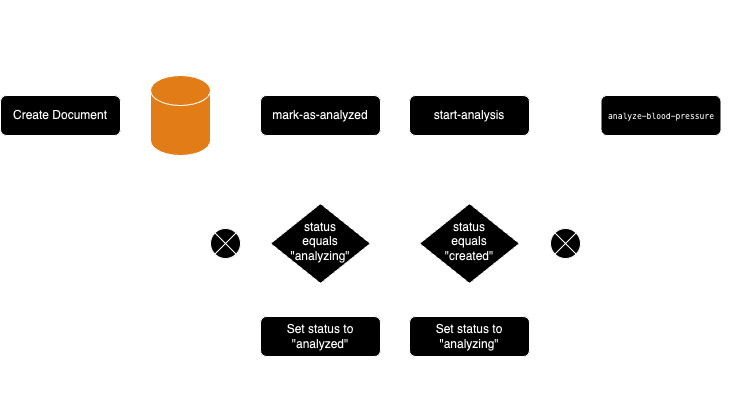

The diagram above was exported from draw.io. Its source (the exported page's mxGraphModel, read from the mxfile embedded in the PNG):
<mxGraphModel dx="988" dy="1689" grid="1" gridSize="10" guides="1" tooltips="1" connect="1" arrows="1" fold="1" page="1" pageScale="1" pageWidth="827" pageHeight="1169" math="0" shadow="0">
  <root>
    <mxCell id="WIyWlLk6GJQsqaUBKTNV-0" />
    <mxCell id="WIyWlLk6GJQsqaUBKTNV-1" parent="WIyWlLk6GJQsqaUBKTNV-0" />
    <mxCell id="WIyWlLk6GJQsqaUBKTNV-3" value="Create Document" style="rounded=1;whiteSpace=wrap;html=1;fontSize=12;glass=0;strokeWidth=1;shadow=0;" parent="WIyWlLk6GJQsqaUBKTNV-1" vertex="1">
      <mxGeometry x="60" y="80" width="120" height="40" as="geometry" />
    </mxCell>
    <mxCell id="CK-jyMfNdr-6Yb6di4IH-3" value="" style="rounded=0;whiteSpace=wrap;html=1;fillColor=none;" vertex="1" parent="WIyWlLk6GJQsqaUBKTNV-1">
      <mxGeometry x="302" y="40" width="308" height="120" as="geometry" />
    </mxCell>
    <mxCell id="CK-jyMfNdr-6Yb6di4IH-13" style="edgeStyle=orthogonalEdgeStyle;rounded=0;orthogonalLoop=1;jettySize=auto;html=1;exitX=0.5;exitY=1;exitDx=0;exitDy=0;entryX=0.5;entryY=0;entryDx=0;entryDy=0;" edge="1" parent="WIyWlLk6GJQsqaUBKTNV-1" source="WIyWlLk6GJQsqaUBKTNV-6" target="CK-jyMfNdr-6Yb6di4IH-12">
      <mxGeometry relative="1" as="geometry" />
    </mxCell>
    <mxCell id="CK-jyMfNdr-6Yb6di4IH-48" style="edgeStyle=orthogonalEdgeStyle;rounded=0;orthogonalLoop=1;jettySize=auto;html=1;exitX=1;exitY=0.5;exitDx=0;exitDy=0;entryX=0;entryY=0.5;entryDx=0;entryDy=0;" edge="1" parent="WIyWlLk6GJQsqaUBKTNV-1" source="WIyWlLk6GJQsqaUBKTNV-6" target="CK-jyMfNdr-6Yb6di4IH-9">
      <mxGeometry relative="1" as="geometry" />
    </mxCell>
    <mxCell id="WIyWlLk6GJQsqaUBKTNV-6" value="status&lt;br&gt;equals&lt;br&gt;&quot;created&quot;" style="rhombus;whiteSpace=wrap;html=1;shadow=0;fontFamily=Helvetica;fontSize=12;align=center;strokeWidth=1;spacing=6;spacingTop=-4;" parent="WIyWlLk6GJQsqaUBKTNV-1" vertex="1">
      <mxGeometry x="479" y="188" width="100" height="80" as="geometry" />
    </mxCell>
    <mxCell id="CK-jyMfNdr-6Yb6di4IH-5" style="edgeStyle=orthogonalEdgeStyle;rounded=0;orthogonalLoop=1;jettySize=auto;html=1;exitX=1;exitY=0.5;exitDx=0;exitDy=0;exitPerimeter=0;entryX=0;entryY=0.5;entryDx=0;entryDy=0;" edge="1" parent="WIyWlLk6GJQsqaUBKTNV-1" source="CK-jyMfNdr-6Yb6di4IH-0" target="CK-jyMfNdr-6Yb6di4IH-3">
      <mxGeometry relative="1" as="geometry" />
    </mxCell>
    <mxCell id="CK-jyMfNdr-6Yb6di4IH-0" value="" style="shape=cylinder3;whiteSpace=wrap;html=1;boundedLbl=1;backgroundOutline=1;size=15;fillColor=#CC6600;" vertex="1" parent="WIyWlLk6GJQsqaUBKTNV-1">
      <mxGeometry x="210" y="60" width="60" height="80" as="geometry" />
    </mxCell>
    <mxCell id="CK-jyMfNdr-6Yb6di4IH-1" style="edgeStyle=orthogonalEdgeStyle;rounded=0;orthogonalLoop=1;jettySize=auto;html=1;exitX=1;exitY=0.5;exitDx=0;exitDy=0;entryX=0;entryY=0.5;entryDx=0;entryDy=0;entryPerimeter=0;" edge="1" parent="WIyWlLk6GJQsqaUBKTNV-1" source="WIyWlLk6GJQsqaUBKTNV-3" target="CK-jyMfNdr-6Yb6di4IH-0">
      <mxGeometry relative="1" as="geometry" />
    </mxCell>
    <mxCell id="CK-jyMfNdr-6Yb6di4IH-4" value="Transitions" style="text;html=1;strokeColor=none;fillColor=none;align=center;verticalAlign=middle;whiteSpace=wrap;rounded=0;" vertex="1" parent="WIyWlLk6GJQsqaUBKTNV-1">
      <mxGeometry x="300" y="15" width="60" height="30" as="geometry" />
    </mxCell>
    <mxCell id="CK-jyMfNdr-6Yb6di4IH-8" style="edgeStyle=orthogonalEdgeStyle;rounded=0;orthogonalLoop=1;jettySize=auto;html=1;exitX=0.5;exitY=1;exitDx=0;exitDy=0;entryX=0.5;entryY=0;entryDx=0;entryDy=0;" edge="1" parent="WIyWlLk6GJQsqaUBKTNV-1" source="CK-jyMfNdr-6Yb6di4IH-7" target="WIyWlLk6GJQsqaUBKTNV-6">
      <mxGeometry relative="1" as="geometry" />
    </mxCell>
    <mxCell id="CK-jyMfNdr-6Yb6di4IH-7" value="start-analysis" style="rounded=1;whiteSpace=wrap;html=1;fontSize=12;glass=0;strokeWidth=1;shadow=0;" vertex="1" parent="WIyWlLk6GJQsqaUBKTNV-1">
      <mxGeometry x="469" y="80" width="120" height="40" as="geometry" />
    </mxCell>
    <mxCell id="CK-jyMfNdr-6Yb6di4IH-9" value="" style="shape=sumEllipse;perimeter=ellipsePerimeter;html=1;backgroundOutline=1;" vertex="1" parent="WIyWlLk6GJQsqaUBKTNV-1">
      <mxGeometry x="610" y="213" width="30" height="30" as="geometry" />
    </mxCell>
    <mxCell id="CK-jyMfNdr-6Yb6di4IH-53" style="edgeStyle=orthogonalEdgeStyle;rounded=0;orthogonalLoop=1;jettySize=auto;html=1;exitX=1;exitY=0;exitDx=0;exitDy=0;entryX=0.5;entryY=1;entryDx=0;entryDy=0;" edge="1" parent="WIyWlLk6GJQsqaUBKTNV-1" source="CK-jyMfNdr-6Yb6di4IH-16" target="CK-jyMfNdr-6Yb6di4IH-33">
      <mxGeometry relative="1" as="geometry">
        <Array as="points">
          <mxPoint x="529" y="280" />
          <mxPoint x="721" y="280" />
        </Array>
      </mxGeometry>
    </mxCell>
    <mxCell id="CK-jyMfNdr-6Yb6di4IH-12" value="Set status to &quot;analyzing&quot;" style="rounded=1;whiteSpace=wrap;html=1;fontSize=12;glass=0;strokeWidth=1;shadow=0;" vertex="1" parent="WIyWlLk6GJQsqaUBKTNV-1">
      <mxGeometry x="469" y="301" width="120" height="40" as="geometry" />
    </mxCell>
    <mxCell id="CK-jyMfNdr-6Yb6di4IH-16" value="Yes" style="text;html=1;strokeColor=none;fillColor=none;align=center;verticalAlign=middle;whiteSpace=wrap;rounded=0;" vertex="1" parent="WIyWlLk6GJQsqaUBKTNV-1">
      <mxGeometry x="469" y="268" width="60" height="30" as="geometry" />
    </mxCell>
    <mxCell id="CK-jyMfNdr-6Yb6di4IH-31" value="" style="rounded=0;whiteSpace=wrap;html=1;fillColor=none;" vertex="1" parent="WIyWlLk6GJQsqaUBKTNV-1">
      <mxGeometry x="642" y="40" width="157" height="120" as="geometry" />
    </mxCell>
    <mxCell id="CK-jyMfNdr-6Yb6di4IH-17" value="No" style="text;html=1;strokeColor=none;fillColor=none;align=center;verticalAlign=middle;whiteSpace=wrap;rounded=0;" vertex="1" parent="WIyWlLk6GJQsqaUBKTNV-1">
      <mxGeometry x="560" y="200" width="60" height="30" as="geometry" />
    </mxCell>
    <mxCell id="CK-jyMfNdr-6Yb6di4IH-32" value="Functions" style="text;html=1;strokeColor=none;fillColor=none;align=center;verticalAlign=middle;whiteSpace=wrap;rounded=0;" vertex="1" parent="WIyWlLk6GJQsqaUBKTNV-1">
      <mxGeometry x="641" y="15" width="60" height="30" as="geometry" />
    </mxCell>
    <mxCell id="CK-jyMfNdr-6Yb6di4IH-34" style="edgeStyle=orthogonalEdgeStyle;rounded=0;orthogonalLoop=1;jettySize=auto;html=1;exitX=0.5;exitY=0;exitDx=0;exitDy=0;entryX=0.5;entryY=0;entryDx=0;entryDy=0;entryPerimeter=0;" edge="1" parent="WIyWlLk6GJQsqaUBKTNV-1" source="CK-jyMfNdr-6Yb6di4IH-33" target="CK-jyMfNdr-6Yb6di4IH-0">
      <mxGeometry relative="1" as="geometry">
        <Array as="points">
          <mxPoint x="721" y="10" />
          <mxPoint x="240" y="10" />
        </Array>
      </mxGeometry>
    </mxCell>
    <mxCell id="CK-jyMfNdr-6Yb6di4IH-33" value="&lt;code data-slate-fragment=&quot;JTdCJTIyb2JqZWN0JTIyJTNBJTIyZG9jdW1lbnQlMjIlMkMlMjJkYXRhJTIyJTNBJTdCJTdEJTJDJTIybm9kZXMlMjIlM0ElNUIlN0IlMjJvYmplY3QlMjIlM0ElMjJibG9jayUyMiUyQyUyMnR5cGUlMjIlM0ElMjJwYXJhZ3JhcGglMjIlMkMlMjJpc1ZvaWQlMjIlM0FmYWxzZSUyQyUyMmRhdGElMjIlM0ElN0IlN0QlMkMlMjJub2RlcyUyMiUzQSU1QiU3QiUyMm9iamVjdCUyMiUzQSUyMnRleHQlMjIlMkMlMjJsZWF2ZXMlMjIlM0ElNUIlN0IlMjJvYmplY3QlMjIlM0ElMjJsZWFmJTIyJTJDJTIydGV4dCUyMiUzQSUyMmFuYWx5emUtYmxvb2QtcHJlc3N1cmUlMjIlMkMlMjJtYXJrcyUyMiUzQSU1QiU3QiUyMm9iamVjdCUyMiUzQSUyMm1hcmslMjIlMkMlMjJ0eXBlJTIyJTNBJTIyY29kZSUyMiUyQyUyMmRhdGElMjIlM0ElN0IlN0QlN0QlNUQlMkMlMjJzZWxlY3Rpb25zJTIyJTNBJTVCJTVEJTdEJTVEJTJDJTIya2V5JTIyJTNBJTIyZGQzODg0ODlhODkyNGVjODhiODhiOGQwMmUwMTkyMDAlMjIlN0QlNUQlMkMlMjJrZXklMjIlM0ElMjJmODRiZjY3ZGIwODQ0MDAzYmVjYTlhZmFiMDhmZWQ4ZSUyMiU3RCU1RCUyQyUyMmtleSUyMiUzQSUyMmJkY2U5ZWY0MmFlOTRjNDg4OTNiOTkwZGJiMzkzMDE4JTIyJTdE&quot; class=&quot;r-crgep1 r-2jxp4q r-z2wwpe r-uibjmv r-m2pi6t r-1hvjb8t&quot; data-offset-key=&quot;2210cfdb15b34457b5a4f661f1aa6b0b:2&quot; data-slate-leaf=&quot;true&quot;&gt;&lt;font style=&quot;font-size: 8px;&quot;&gt;analyze-blood-pressure&lt;/font&gt;&lt;/code&gt;" style="rounded=1;whiteSpace=wrap;html=1;fontSize=12;glass=0;strokeWidth=1;shadow=0;" vertex="1" parent="WIyWlLk6GJQsqaUBKTNV-1">
      <mxGeometry x="660.5" y="80" width="120" height="40" as="geometry" />
    </mxCell>
    <mxCell id="CK-jyMfNdr-6Yb6di4IH-37" style="edgeStyle=orthogonalEdgeStyle;rounded=0;orthogonalLoop=1;jettySize=auto;html=1;exitX=0.5;exitY=1;exitDx=0;exitDy=0;entryX=0.5;entryY=0;entryDx=0;entryDy=0;" edge="1" parent="WIyWlLk6GJQsqaUBKTNV-1" source="CK-jyMfNdr-6Yb6di4IH-35" target="CK-jyMfNdr-6Yb6di4IH-36">
      <mxGeometry relative="1" as="geometry" />
    </mxCell>
    <mxCell id="CK-jyMfNdr-6Yb6di4IH-35" value="mark-as-analyzed" style="rounded=1;whiteSpace=wrap;html=1;fontSize=12;glass=0;strokeWidth=1;shadow=0;" vertex="1" parent="WIyWlLk6GJQsqaUBKTNV-1">
      <mxGeometry x="320" y="80" width="120" height="40" as="geometry" />
    </mxCell>
    <mxCell id="CK-jyMfNdr-6Yb6di4IH-41" style="edgeStyle=orthogonalEdgeStyle;rounded=0;orthogonalLoop=1;jettySize=auto;html=1;exitX=0.5;exitY=1;exitDx=0;exitDy=0;entryX=0.5;entryY=0;entryDx=0;entryDy=0;" edge="1" parent="WIyWlLk6GJQsqaUBKTNV-1" source="CK-jyMfNdr-6Yb6di4IH-36" target="CK-jyMfNdr-6Yb6di4IH-39">
      <mxGeometry relative="1" as="geometry" />
    </mxCell>
    <mxCell id="CK-jyMfNdr-6Yb6di4IH-50" style="edgeStyle=orthogonalEdgeStyle;rounded=0;orthogonalLoop=1;jettySize=auto;html=1;exitX=0;exitY=0.5;exitDx=0;exitDy=0;entryX=1;entryY=0.5;entryDx=0;entryDy=0;" edge="1" parent="WIyWlLk6GJQsqaUBKTNV-1" source="CK-jyMfNdr-6Yb6di4IH-36" target="CK-jyMfNdr-6Yb6di4IH-49">
      <mxGeometry relative="1" as="geometry" />
    </mxCell>
    <mxCell id="CK-jyMfNdr-6Yb6di4IH-36" value="status&lt;br&gt;equals&lt;br&gt;&quot;analyzing&quot;" style="rhombus;whiteSpace=wrap;html=1;shadow=0;fontFamily=Helvetica;fontSize=12;align=center;strokeWidth=1;spacing=6;spacingTop=-4;" vertex="1" parent="WIyWlLk6GJQsqaUBKTNV-1">
      <mxGeometry x="330" y="188" width="100" height="80" as="geometry" />
    </mxCell>
    <mxCell id="CK-jyMfNdr-6Yb6di4IH-39" value="Set status to &quot;analyzed&quot;" style="rounded=1;whiteSpace=wrap;html=1;fontSize=12;glass=0;strokeWidth=1;shadow=0;" vertex="1" parent="WIyWlLk6GJQsqaUBKTNV-1">
      <mxGeometry x="320" y="301" width="120" height="40" as="geometry" />
    </mxCell>
    <mxCell id="CK-jyMfNdr-6Yb6di4IH-42" style="edgeStyle=orthogonalEdgeStyle;rounded=0;orthogonalLoop=1;jettySize=auto;html=1;exitX=0.5;exitY=1;exitDx=0;exitDy=0;entryX=0.5;entryY=1;entryDx=0;entryDy=0;entryPerimeter=0;" edge="1" parent="WIyWlLk6GJQsqaUBKTNV-1" source="CK-jyMfNdr-6Yb6di4IH-39" target="CK-jyMfNdr-6Yb6di4IH-0">
      <mxGeometry relative="1" as="geometry">
        <Array as="points">
          <mxPoint x="380" y="370" />
          <mxPoint x="240" y="370" />
        </Array>
      </mxGeometry>
    </mxCell>
    <mxCell id="CK-jyMfNdr-6Yb6di4IH-44" value="Automatic" style="text;html=1;strokeColor=none;fillColor=none;align=center;verticalAlign=middle;whiteSpace=wrap;rounded=0;" vertex="1" parent="WIyWlLk6GJQsqaUBKTNV-1">
      <mxGeometry x="467" y="56" width="60" height="30" as="geometry" />
    </mxCell>
    <mxCell id="CK-jyMfNdr-6Yb6di4IH-45" value="Manual" style="text;html=1;strokeColor=none;fillColor=none;align=center;verticalAlign=middle;whiteSpace=wrap;rounded=0;" vertex="1" parent="WIyWlLk6GJQsqaUBKTNV-1">
      <mxGeometry x="310" y="56" width="60" height="30" as="geometry" />
    </mxCell>
    <mxCell id="CK-jyMfNdr-6Yb6di4IH-49" value="" style="shape=sumEllipse;perimeter=ellipsePerimeter;html=1;backgroundOutline=1;" vertex="1" parent="WIyWlLk6GJQsqaUBKTNV-1">
      <mxGeometry x="270" y="213" width="30" height="30" as="geometry" />
    </mxCell>
    <mxCell id="CK-jyMfNdr-6Yb6di4IH-51" value="No" style="text;html=1;strokeColor=none;fillColor=none;align=center;verticalAlign=middle;whiteSpace=wrap;rounded=0;" vertex="1" parent="WIyWlLk6GJQsqaUBKTNV-1">
      <mxGeometry x="290" y="200" width="60" height="30" as="geometry" />
    </mxCell>
    <mxCell id="CK-jyMfNdr-6Yb6di4IH-52" style="edgeStyle=orthogonalEdgeStyle;rounded=0;orthogonalLoop=1;jettySize=auto;html=1;exitX=0.5;exitY=1;exitDx=0;exitDy=0;entryX=0.5;entryY=1;entryDx=0;entryDy=0;entryPerimeter=0;" edge="1" parent="WIyWlLk6GJQsqaUBKTNV-1" source="CK-jyMfNdr-6Yb6di4IH-12" target="CK-jyMfNdr-6Yb6di4IH-0">
      <mxGeometry relative="1" as="geometry">
        <Array as="points">
          <mxPoint x="529" y="370" />
          <mxPoint x="240" y="370" />
        </Array>
      </mxGeometry>
    </mxCell>
    <mxCell id="CK-jyMfNdr-6Yb6di4IH-54" value="Yes" style="text;html=1;strokeColor=none;fillColor=none;align=center;verticalAlign=middle;whiteSpace=wrap;rounded=0;" vertex="1" parent="WIyWlLk6GJQsqaUBKTNV-1">
      <mxGeometry x="320" y="268" width="60" height="30" as="geometry" />
    </mxCell>
    <mxCell id="CK-jyMfNdr-6Yb6di4IH-58" value="&lt;font style=&quot;font-size: 10px;&quot;&gt;Add diagnosis to document&lt;/font&gt;" style="text;html=1;strokeColor=none;fillColor=none;align=center;verticalAlign=middle;whiteSpace=wrap;rounded=0;" vertex="1" parent="WIyWlLk6GJQsqaUBKTNV-1">
      <mxGeometry x="381" y="-15" width="150" height="30" as="geometry" />
    </mxCell>
  </root>
</mxGraphModel>